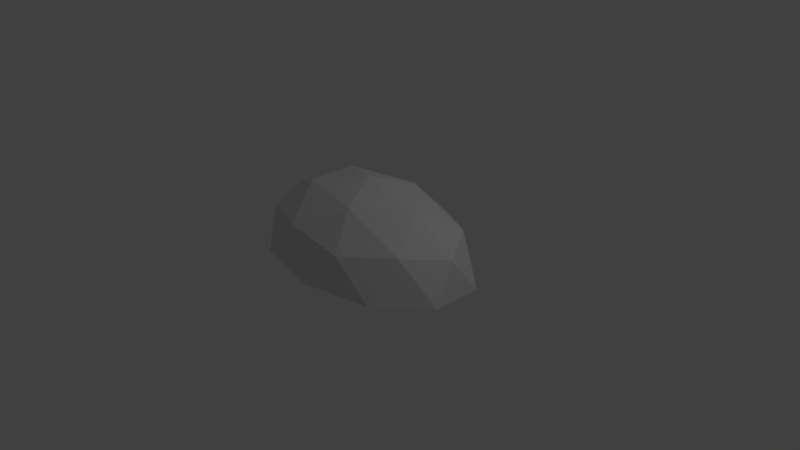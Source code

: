 # Source: pedra.blend  (saved by Blender 2.79.0; exported with 4.5.12 LTS)
import bpy
from mathutils import Matrix  # noqa: F401  (used for matrix-valued properties, if any)

bpy.ops.wm.read_factory_settings(use_empty=True)
scene = bpy.context.scene
scene.name = 'Scene'

# ---- collections
col_collection_1 = bpy.data.collections.new('Collection 1'); scene.collection.children.link(col_collection_1)

# ---- materials (node trees are filled in below, after node groups)
mat_pedra = bpy.data.materials.new('pedra')
mat_pedra.alpha_threshold = 0.0
mat_pedra.use_transparent_shadow = False
mat_pedra.roughness = 0.5

# ---- material node trees

# ---- world
world_world = bpy.data.worlds.new('World'); scene.world = world_world
world_world.color = (0.05088, 0.05088, 0.05088)
world_world.use_sun_shadow = False
world_world.sun_shadow_jitter_overblur = 0.0
world_world.cycles.sampling_method = 'MANUAL'

# ---- cameras
cam_camera = bpy.data.cameras.new('Camera')
cam_camera.clip_end = 100.0
cam_camera.lens = 35.0
cam_camera.sensor_width = 32.0
cam_camera.sensor_height = 18.0
cam_camera.ortho_scale = 7.314
cam_camera.dof.focus_distance = 0.0
cam_camera.dof.aperture_fstop = 128.0

# ---- lights
light_lamp = bpy.data.lights.new('Lamp', 'POINT')
light_lamp.transmission_factor = 0.0
light_lamp.cutoff_distance = 30.0
light_lamp.energy = 100.0
light_lamp.shadow_buffer_clip_start = 1.001
light_lamp.shadow_soft_size = 0.1
light_lamp.shadow_maximum_resolution = 0.006
light_lamp.use_absolute_resolution = True

# ---- meshes
me_icosphere = bpy.data.meshes.new('Icosphere')
me_icosphere.from_pydata([(0.4508, -0.9187, 0.483), (-1.18, -0.5678, 0.483), (-1.18, 0.5678, 0.483), (0.4508, 0.9187, 0.483), (1.459, 0.0, 0.483), (5.076e-07, 0.0, 1.08), (1.551, -0.3337, 0.0), (1.551, 0.3337, 0.0), (5.076e-07, -1.08, 0.0), (0.9587, -0.8737, 0.0), (-1.551, -0.3337, 0.0), (-0.9587, -0.8737, 0.0), (-0.9587, 0.8737, 0.0), (-1.551, 0.3337, 0.0), (0.9587, 0.8737, 0.0), (5.076e-07, 1.08, 0.0), (1.122, -0.54, 0.5678), (-0.4287, -0.8737, 0.5678), (-1.387, 0.0, 0.5678), (-0.4287, 0.8737, 0.5678), (1.122, 0.54, 0.5678), (0.265, -0.54, 0.9187), (0.8575, 0.0, 0.9187), (-0.6937, -0.3337, 0.9187), (-0.6937, 0.3337, 0.9187), (0.265, 0.54, 0.9187), (4.768e-07, 0.0, 0.0)], [], [(0, 16, 21), (1, 17, 23), (2, 18, 24), (3, 19, 25), (4, 20, 22), (22, 25, 5), (22, 20, 25), (20, 3, 25), (25, 24, 5), (25, 19, 24), (19, 2, 24), (24, 23, 5), (24, 18, 23), (18, 1, 23), (23, 21, 5), (23, 17, 21), (17, 0, 21), (21, 22, 5), (21, 16, 22), (16, 4, 22), (7, 20, 4), (7, 14, 20), (14, 3, 20), (15, 19, 3), (15, 12, 19), (12, 2, 19), (13, 18, 2), (13, 10, 18), (10, 1, 18), (11, 17, 1), (11, 8, 17), (8, 0, 17), (9, 16, 0), (9, 6, 16), (6, 4, 16), (14, 15, 3), (12, 13, 2), (10, 11, 1), (8, 9, 0), (6, 7, 4), (8, 11, 26), (11, 10, 26), (10, 13, 26), (12, 15, 26), (14, 7, 26), (9, 8, 26), (15, 14, 26), (7, 6, 26), (13, 12, 26), (6, 9, 26)])
_uv = me_icosphere.uv_layers.new(name='UVMap')
_uv.uv.foreach_set('vector', [0.9044, 0.5297, 0.9809, 0.6487, 0.8304, 0.6005, 0.6056, 0.4809, 0.7534, 0.4809, 0.6795, 0.5728, 0.5201, 0.6803, 0.5345, 0.5684, 0.6376, 0.6705, 0.7613, 0.8632, 0.622, 0.7874, 0.7617, 0.7608, 0.9999, 0.7681, 0.9003, 0.8366, 0.881, 0.7171, 0.881, 0.7171, 0.7617, 0.7608, 0.758, 0.6643, 0.881, 0.7171, 0.9003, 0.8366, 0.7617, 0.7608, 0.9003, 0.8366, 0.7613, 0.8632, 0.7617, 0.7608, 0.7617, 0.7608, 0.6376, 0.6705, 0.758, 0.6643, 0.7617, 0.7608, 0.622, 0.7874, 0.6376, 0.6705, 0.622, 0.7874, 0.5201, 0.6803, 0.6376, 0.6705, 0.6376, 0.6705, 0.6795, 0.5728, 0.758, 0.6643, 0.6376, 0.6705, 0.5345, 0.5684, 0.6795, 0.5728, 0.5345, 0.5684, 0.6056, 0.4809, 0.6795, 0.5728, 0.6795, 0.5728, 0.8304, 0.6005, 0.758, 0.6643, 0.6795, 0.5728, 0.7534, 0.4809, 0.8304, 0.6005, 0.7534, 0.4809, 0.9044, 0.5297, 0.8304, 0.6005, 0.8304, 0.6005, 0.881, 0.7171, 0.758, 0.6643, 0.8304, 0.6005, 0.9809, 0.6487, 0.881, 0.7171, 0.9809, 0.6487, 0.9999, 0.7681, 0.881, 0.7171, 0.6018, 0.384, 0.4714, 0.3594, 0.5369, 0.295, 0.6018, 0.384, 0.4619, 0.4806, 0.4714, 0.3594, 0.4619, 0.4806, 0.3581, 0.397, 0.4714, 0.3594, 0.263, 0.4806, 0.2256, 0.351, 0.3581, 0.397, 0.263, 0.4806, 0.08764, 0.3876, 0.2256, 0.351, 0.08764, 0.3876, 0.1211, 0.2769, 0.2256, 0.351, 0.0001413, 0.2404, 0.1076, 0.1881, 0.1211, 0.2769, 0.0001413, 0.2404, 0.03299, 0.09474, 0.1076, 0.1881, 0.03299, 0.09474, 0.157, 0.1141, 0.1076, 0.1881, 0.1761, 0.001218, 0.2805, 0.0963, 0.157, 0.1141, 0.1761, 0.001218, 0.3742, 0.0001413, 0.2805, 0.0963, 0.3742, 0.0001413, 0.4189, 0.1189, 0.2805, 0.0963, 0.5482, 0.094, 0.5007, 0.2078, 0.4189, 0.1189, 0.5482, 0.094, 0.632, 0.2404, 0.5007, 0.2078, 0.632, 0.2404, 0.5369, 0.295, 0.5007, 0.2078, 0.4619, 0.4806, 0.263, 0.4806, 0.3581, 0.397, 0.08764, 0.3876, 0.0001413, 0.2404, 0.1211, 0.2769, 0.03299, 0.09474, 0.1761, 0.001218, 0.157, 0.1141, 0.3742, 0.0001413, 0.5482, 0.094, 0.4189, 0.1189, 0.632, 0.2404, 0.6018, 0.384, 0.5369, 0.295, 0.26, 0.8427, 0.09939, 0.8082, 0.26, 0.6618, 0.09939, 0.8082, 0.0001413, 0.7177, 0.26, 0.6618, 0.0001413, 0.7177, 0.0001413, 0.6059, 0.26, 0.6618, 0.09939, 0.5155, 0.26, 0.4809, 0.26, 0.6618, 0.4205, 0.5155, 0.5198, 0.6059, 0.26, 0.6618, 0.4205, 0.8082, 0.26, 0.8427, 0.26, 0.6618, 0.26, 0.4809, 0.4205, 0.5155, 0.26, 0.6618, 0.5198, 0.6059, 0.5198, 0.7177, 0.26, 0.6618, 0.0001413, 0.6059, 0.09939, 0.5155, 0.26, 0.6618, 0.5198, 0.7177, 0.4205, 0.8082, 0.26, 0.6618])
me_icosphere.materials.append(mat_pedra)
me_icosphere.use_remesh_preserve_volume = False
me_icosphere.use_remesh_preserve_attributes = False
me_icosphere.use_mirror_vertex_groups = False
me_icosphere.update()

# ---- objects
ob_lamp = bpy.data.objects.new('Lamp', light_lamp)
ob_camera = bpy.data.objects.new('Camera', cam_camera)
ob_pedra = bpy.data.objects.new('pedra', me_icosphere)

# ---- transforms, parenting, visibility, modifiers, constraints
ob_lamp.location = (4.076, 1.005, 5.904)
ob_lamp.rotation_euler = (0.6503, 0.05522, 1.866)
ob_lamp.lock_rotations_4d = False
ob_lamp.empty_display_type = 'ARROWS'
ob_lamp.color = (0.0, 0.0, 0.0, 0.0)
ob_lamp.lineart.crease_threshold = 0.0
ob_camera.location = (7.481, -6.508, 5.344)
ob_camera.rotation_euler = (1.109, 0.0, 0.8149)
ob_camera.lock_rotations_4d = False
ob_camera.empty_display_type = 'ARROWS'
ob_camera.color = (0.0, 0.0, 0.0, 0.0)
ob_camera.display_type = 'WIRE'
ob_camera.lineart.crease_threshold = 0.0
ob_pedra.location = (0.0, 0.0, 0.0)
ob_pedra.lineart.crease_threshold = 0.0

# ---- collection membership
col_collection_1.objects.link(ob_lamp)
col_collection_1.objects.link(ob_camera)
col_collection_1.objects.link(ob_pedra)

# ---- scene / render settings (as saved in the file)
scene.camera = ob_camera
scene.frame_start = 1; scene.frame_end = 250; scene.frame_set(1)
scene.render.engine = 'BLENDER_EEVEE_NEXT'
scene.render.resolution_percentage = 50
scene.render.dither_intensity = 0.0
scene.cycles.use_denoising = False
scene.cycles.samples = 128
scene.cycles.sampling_pattern = 'TABULATED_SOBOL'
scene.cycles.use_adaptive_sampling = False
scene.cycles.use_light_tree = False
scene.cycles.blur_glossy = 0.0
scene.cycles.sample_clamp_indirect = 0.0
scene.view_settings.view_transform = 'Standard'
bpy.context.view_layer.update()
